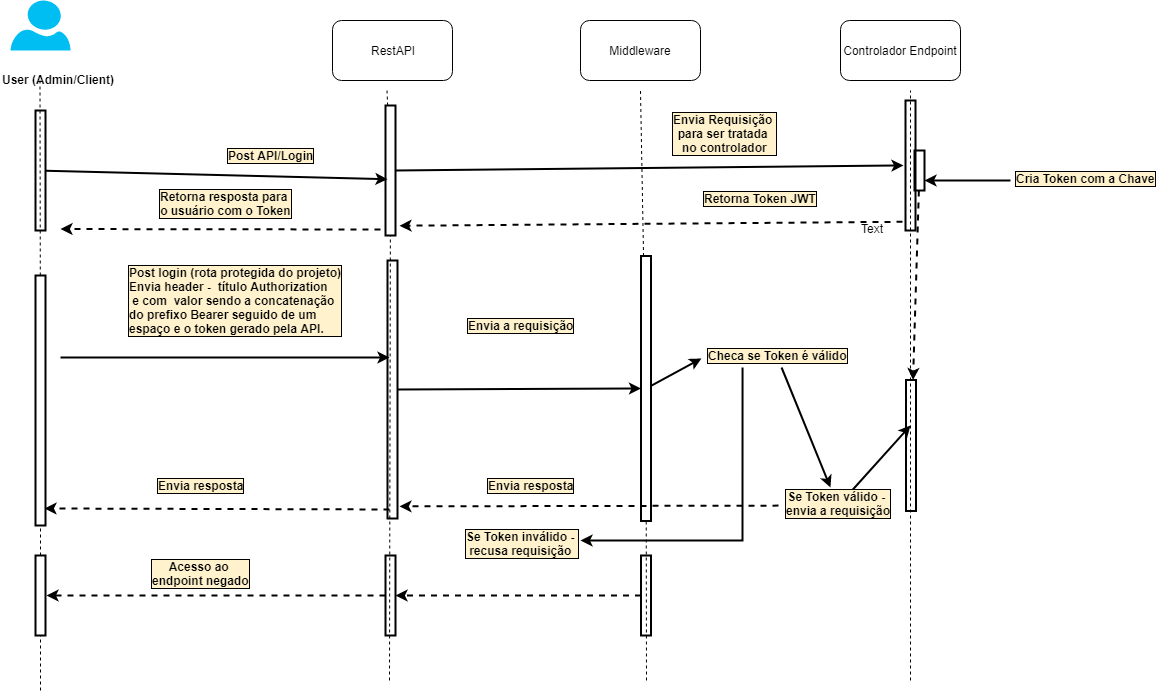

The diagram above was exported from draw.io. Its source (the exported page's mxGraphModel, read from the mxfile embedded in the PNG):
<mxGraphModel dx="1408" dy="697" grid="1" gridSize="10" guides="1" tooltips="1" connect="1" arrows="1" fold="1" page="1" pageScale="1" pageWidth="827" pageHeight="1169" math="0" shadow="0">
  <root>
    <mxCell id="0" />
    <mxCell id="1" parent="0" />
    <mxCell id="vBwoH_WcQkdv_TVlJ-Q6-43" value="" style="rounded=0;whiteSpace=wrap;html=1;shadow=0;labelBackgroundColor=#ffffff;strokeColor=#000000;fillColor=none;rotation=90;strokeWidth=2;" vertex="1" parent="1">
      <mxGeometry x="563" y="493" width="265" height="10" as="geometry" />
    </mxCell>
    <mxCell id="vBwoH_WcQkdv_TVlJ-Q6-1" value="" style="verticalLabelPosition=bottom;html=1;verticalAlign=top;align=center;strokeColor=none;fillColor=#00BEF2;shape=mxgraph.azure.user;" vertex="1" parent="1">
      <mxGeometry x="60" y="110" width="60" height="50" as="geometry" />
    </mxCell>
    <mxCell id="vBwoH_WcQkdv_TVlJ-Q6-2" value="RestAPI" style="rounded=1;whiteSpace=wrap;html=1;" vertex="1" parent="1">
      <mxGeometry x="382" y="130" width="120" height="60" as="geometry" />
    </mxCell>
    <mxCell id="vBwoH_WcQkdv_TVlJ-Q6-3" value="Middleware" style="rounded=1;whiteSpace=wrap;html=1;" vertex="1" parent="1">
      <mxGeometry x="630" y="130" width="120" height="60" as="geometry" />
    </mxCell>
    <mxCell id="vBwoH_WcQkdv_TVlJ-Q6-4" value="Controlador Endpoint" style="rounded=1;whiteSpace=wrap;html=1;" vertex="1" parent="1">
      <mxGeometry x="890" y="130" width="120" height="60" as="geometry" />
    </mxCell>
    <mxCell id="vBwoH_WcQkdv_TVlJ-Q6-11" value="" style="endArrow=none;dashed=1;html=1;" edge="1" parent="1" source="vBwoH_WcQkdv_TVlJ-Q6-65">
      <mxGeometry width="50" height="50" relative="1" as="geometry">
        <mxPoint x="90" y="800" as="sourcePoint" />
        <mxPoint x="89.5" y="190" as="targetPoint" />
      </mxGeometry>
    </mxCell>
    <mxCell id="vBwoH_WcQkdv_TVlJ-Q6-12" value="" style="endArrow=none;dashed=1;html=1;" edge="1" parent="1" source="vBwoH_WcQkdv_TVlJ-Q6-41">
      <mxGeometry width="50" height="50" relative="1" as="geometry">
        <mxPoint x="437" y="630" as="sourcePoint" />
        <mxPoint x="436.5" y="200" as="targetPoint" />
      </mxGeometry>
    </mxCell>
    <mxCell id="vBwoH_WcQkdv_TVlJ-Q6-13" value="" style="endArrow=none;dashed=1;html=1;" edge="1" parent="1" source="vBwoH_WcQkdv_TVlJ-Q6-43">
      <mxGeometry width="50" height="50" relative="1" as="geometry">
        <mxPoint x="689.5" y="630" as="sourcePoint" />
        <mxPoint x="690" y="200" as="targetPoint" />
      </mxGeometry>
    </mxCell>
    <mxCell id="vBwoH_WcQkdv_TVlJ-Q6-14" value="" style="endArrow=none;dashed=1;html=1;" edge="1" parent="1">
      <mxGeometry width="50" height="50" relative="1" as="geometry">
        <mxPoint x="960" y="790" as="sourcePoint" />
        <mxPoint x="960" y="200" as="targetPoint" />
      </mxGeometry>
    </mxCell>
    <mxCell id="vBwoH_WcQkdv_TVlJ-Q6-15" value="&lt;b&gt;User (Admin/Client)&lt;/b&gt;" style="text;html=1;resizable=0;points=[];autosize=1;align=left;verticalAlign=top;spacingTop=-4;" vertex="1" parent="1">
      <mxGeometry x="50" y="180" width="130" height="20" as="geometry" />
    </mxCell>
    <mxCell id="vBwoH_WcQkdv_TVlJ-Q6-64" style="edgeStyle=none;rounded=0;orthogonalLoop=1;jettySize=auto;html=1;entryX=0.75;entryY=0;entryDx=0;entryDy=0;strokeColor=#000000;strokeWidth=2;" edge="1" parent="1" source="vBwoH_WcQkdv_TVlJ-Q6-26" target="vBwoH_WcQkdv_TVlJ-Q6-48">
      <mxGeometry relative="1" as="geometry" />
    </mxCell>
    <mxCell id="vBwoH_WcQkdv_TVlJ-Q6-26" value="&lt;b&gt;Cria Token com a Chave&lt;/b&gt;" style="text;html=1;resizable=0;points=[];autosize=1;align=center;verticalAlign=middle;spacingTop=-4;labelBackgroundColor=#FFF2CC;labelBorderColor=#000000;strokeColor=none;dashed=1;shadow=0;" vertex="1" parent="1">
      <mxGeometry x="1060" y="280" width="150" height="20" as="geometry" />
    </mxCell>
    <mxCell id="vBwoH_WcQkdv_TVlJ-Q6-27" value="&lt;b&gt;Retorna Token JWT&lt;/b&gt;" style="text;html=1;resizable=0;points=[];autosize=1;align=center;verticalAlign=middle;spacingTop=-4;labelBackgroundColor=#FFF2CC;labelBorderColor=#000000;strokeColor=none;dashed=1;shadow=0;" vertex="1" parent="1">
      <mxGeometry x="745" y="300" width="130" height="20" as="geometry" />
    </mxCell>
    <mxCell id="vBwoH_WcQkdv_TVlJ-Q6-28" value="&lt;b&gt;Retorna resposta para &lt;br&gt;o usuário com o Token&lt;/b&gt;" style="text;html=1;resizable=0;points=[];autosize=1;align=center;verticalAlign=middle;spacingTop=-4;labelBackgroundColor=#FFF2CC;labelBorderColor=#000000;strokeColor=none;dashed=1;shadow=0;" vertex="1" parent="1">
      <mxGeometry x="200" y="300" width="150" height="30" as="geometry" />
    </mxCell>
    <mxCell id="vBwoH_WcQkdv_TVlJ-Q6-29" value="&lt;div style=&quot;text-align: justify&quot;&gt;&lt;b&gt;Post login (rota protegida do projeto)&lt;/b&gt;&lt;/div&gt;&lt;b&gt;&lt;div style=&quot;text-align: justify&quot;&gt;&lt;b&gt;Envia header -&amp;nbsp; título Authorization&lt;/b&gt;&lt;/div&gt;&lt;div style=&quot;text-align: justify&quot;&gt;&lt;b&gt;&amp;nbsp;e&amp;nbsp;&lt;/b&gt;&lt;b&gt;com&amp;nbsp;&amp;nbsp;&lt;/b&gt;&lt;b&gt;valor sendo a&amp;nbsp;&lt;/b&gt;&lt;b&gt;concatenação&amp;nbsp;&lt;/b&gt;&lt;/div&gt;&lt;div style=&quot;text-align: justify&quot;&gt;&lt;b&gt;do prefixo&lt;/b&gt;&lt;b&gt;&amp;nbsp;Bearer&amp;nbsp;&lt;/b&gt;&lt;b&gt;seguido de um&amp;nbsp;&lt;/b&gt;&lt;/div&gt;&lt;div style=&quot;text-align: justify&quot;&gt;&lt;b&gt;espaço e o token gerado pela API.&lt;/b&gt;&lt;/div&gt;&lt;/b&gt;" style="text;html=1;resizable=0;points=[];autosize=1;align=center;verticalAlign=middle;spacingTop=-4;labelBackgroundColor=#FFF2CC;labelBorderColor=#000000;strokeColor=none;dashed=1;shadow=0;" vertex="1" parent="1">
      <mxGeometry x="170" y="377" width="230" height="70" as="geometry" />
    </mxCell>
    <mxCell id="vBwoH_WcQkdv_TVlJ-Q6-30" value="&lt;b&gt;Envia a requisição&lt;/b&gt;" style="text;html=1;resizable=0;points=[];autosize=1;align=center;verticalAlign=middle;spacingTop=-4;labelBackgroundColor=#FFF2CC;labelBorderColor=#000000;strokeColor=none;dashed=1;shadow=0;" vertex="1" parent="1">
      <mxGeometry x="510" y="427" width="120" height="20" as="geometry" />
    </mxCell>
    <mxCell id="vBwoH_WcQkdv_TVlJ-Q6-80" style="edgeStyle=none;rounded=0;orthogonalLoop=1;jettySize=auto;html=1;entryX=0.433;entryY=-0.1;entryDx=0;entryDy=0;entryPerimeter=0;strokeColor=#000000;strokeWidth=2;" edge="1" parent="1" source="vBwoH_WcQkdv_TVlJ-Q6-31" target="vBwoH_WcQkdv_TVlJ-Q6-32">
      <mxGeometry relative="1" as="geometry" />
    </mxCell>
    <mxCell id="vBwoH_WcQkdv_TVlJ-Q6-96" style="edgeStyle=none;rounded=0;orthogonalLoop=1;jettySize=auto;html=1;strokeColor=#000000;strokeWidth=2;exitX=0.267;exitY=1;exitDx=0;exitDy=0;exitPerimeter=0;" edge="1" parent="1" source="vBwoH_WcQkdv_TVlJ-Q6-31">
      <mxGeometry relative="1" as="geometry">
        <mxPoint x="630" y="650" as="targetPoint" />
        <Array as="points">
          <mxPoint x="792" y="650" />
        </Array>
      </mxGeometry>
    </mxCell>
    <mxCell id="vBwoH_WcQkdv_TVlJ-Q6-31" value="&lt;b&gt;Checa se Token é válido&lt;/b&gt;" style="text;html=1;resizable=0;points=[];autosize=1;align=center;verticalAlign=middle;spacingTop=-4;labelBackgroundColor=#FFF2CC;labelBorderColor=#000000;strokeColor=none;dashed=1;shadow=0;" vertex="1" parent="1">
      <mxGeometry x="752" y="457" width="150" height="20" as="geometry" />
    </mxCell>
    <mxCell id="vBwoH_WcQkdv_TVlJ-Q6-81" style="edgeStyle=none;rounded=0;orthogonalLoop=1;jettySize=auto;html=1;entryX=0.347;entryY=0.55;entryDx=0;entryDy=0;entryPerimeter=0;strokeColor=#000000;strokeWidth=2;" edge="1" parent="1" source="vBwoH_WcQkdv_TVlJ-Q6-32" target="vBwoH_WcQkdv_TVlJ-Q6-77">
      <mxGeometry relative="1" as="geometry" />
    </mxCell>
    <mxCell id="vBwoH_WcQkdv_TVlJ-Q6-86" style="edgeStyle=none;rounded=0;orthogonalLoop=1;jettySize=auto;html=1;entryX=0.953;entryY=-0.2;entryDx=0;entryDy=0;entryPerimeter=0;dashed=1;strokeColor=#000000;strokeWidth=2;" edge="1" parent="1" source="vBwoH_WcQkdv_TVlJ-Q6-32" target="vBwoH_WcQkdv_TVlJ-Q6-66">
      <mxGeometry relative="1" as="geometry" />
    </mxCell>
    <mxCell id="vBwoH_WcQkdv_TVlJ-Q6-32" value="&lt;b&gt;Se Token válido - &lt;br&gt;envia a requisição&lt;/b&gt;" style="text;html=1;resizable=0;points=[];autosize=1;align=center;verticalAlign=middle;spacingTop=-4;labelBackgroundColor=#FFF2CC;labelBorderColor=#000000;strokeColor=none;dashed=1;shadow=0;" vertex="1" parent="1">
      <mxGeometry x="828" y="600" width="120" height="30" as="geometry" />
    </mxCell>
    <mxCell id="vBwoH_WcQkdv_TVlJ-Q6-33" value="&lt;b&gt;Envia resposta&lt;/b&gt;" style="text;html=1;resizable=0;points=[];autosize=1;align=center;verticalAlign=middle;spacingTop=-4;labelBackgroundColor=#FFF2CC;labelBorderColor=#000000;strokeColor=none;dashed=1;shadow=0;" vertex="1" parent="1">
      <mxGeometry x="530" y="587" width="100" height="20" as="geometry" />
    </mxCell>
    <mxCell id="vBwoH_WcQkdv_TVlJ-Q6-34" value="&lt;b&gt;Se Token inválido - &lt;br&gt;recusa requisição&amp;nbsp;&lt;/b&gt;" style="text;html=1;resizable=0;points=[];autosize=1;align=center;verticalAlign=middle;spacingTop=-4;labelBackgroundColor=#FFF2CC;labelBorderColor=#000000;strokeColor=none;dashed=1;shadow=0;" vertex="1" parent="1">
      <mxGeometry x="510" y="640" width="120" height="30" as="geometry" />
    </mxCell>
    <mxCell id="vBwoH_WcQkdv_TVlJ-Q6-35" value="&lt;b&gt;Acesso ao &lt;br&gt;endpoint negado&lt;/b&gt;" style="text;html=1;resizable=0;points=[];autosize=1;align=center;verticalAlign=middle;spacingTop=-4;labelBackgroundColor=#FFF2CC;labelBorderColor=#000000;strokeColor=none;dashed=1;shadow=0;" vertex="1" parent="1">
      <mxGeometry x="195" y="670" width="110" height="30" as="geometry" />
    </mxCell>
    <mxCell id="vBwoH_WcQkdv_TVlJ-Q6-58" style="edgeStyle=none;rounded=0;orthogonalLoop=1;jettySize=auto;html=1;strokeColor=#000000;strokeWidth=2;entryX=0.567;entryY=0.8;entryDx=0;entryDy=0;entryPerimeter=0;" edge="1" parent="1" source="vBwoH_WcQkdv_TVlJ-Q6-39" target="vBwoH_WcQkdv_TVlJ-Q6-41">
      <mxGeometry relative="1" as="geometry">
        <mxPoint x="430" y="250" as="targetPoint" />
      </mxGeometry>
    </mxCell>
    <mxCell id="vBwoH_WcQkdv_TVlJ-Q6-39" value="" style="rounded=0;whiteSpace=wrap;html=1;shadow=0;labelBackgroundColor=#ffffff;strokeColor=#000000;fillColor=none;rotation=90;strokeWidth=2;" vertex="1" parent="1">
      <mxGeometry x="30" y="275" width="120" height="10" as="geometry" />
    </mxCell>
    <mxCell id="vBwoH_WcQkdv_TVlJ-Q6-61" style="edgeStyle=none;rounded=0;orthogonalLoop=1;jettySize=auto;html=1;strokeColor=#000000;strokeWidth=2;" edge="1" parent="1" source="vBwoH_WcQkdv_TVlJ-Q6-41">
      <mxGeometry relative="1" as="geometry">
        <mxPoint x="953" y="275" as="targetPoint" />
      </mxGeometry>
    </mxCell>
    <mxCell id="vBwoH_WcQkdv_TVlJ-Q6-41" value="" style="rounded=0;whiteSpace=wrap;html=1;shadow=0;labelBackgroundColor=#ffffff;strokeColor=#000000;fillColor=none;rotation=90;strokeWidth=2;" vertex="1" parent="1">
      <mxGeometry x="375" y="275" width="130" height="10" as="geometry" />
    </mxCell>
    <mxCell id="vBwoH_WcQkdv_TVlJ-Q6-42" value="" style="endArrow=none;dashed=1;html=1;" edge="1" parent="1" target="vBwoH_WcQkdv_TVlJ-Q6-41">
      <mxGeometry width="50" height="50" relative="1" as="geometry">
        <mxPoint x="439" y="790" as="sourcePoint" />
        <mxPoint x="436.5" y="200" as="targetPoint" />
      </mxGeometry>
    </mxCell>
    <mxCell id="vBwoH_WcQkdv_TVlJ-Q6-45" value="Text" style="text;html=1;resizable=0;points=[];autosize=1;align=left;verticalAlign=top;spacingTop=-4;" vertex="1" parent="1">
      <mxGeometry x="909" y="329" width="40" height="20" as="geometry" />
    </mxCell>
    <mxCell id="vBwoH_WcQkdv_TVlJ-Q6-79" style="edgeStyle=none;rounded=0;orthogonalLoop=1;jettySize=auto;html=1;entryX=-0.007;entryY=0.55;entryDx=0;entryDy=0;entryPerimeter=0;strokeColor=#000000;strokeWidth=2;" edge="1" parent="1" source="vBwoH_WcQkdv_TVlJ-Q6-43" target="vBwoH_WcQkdv_TVlJ-Q6-31">
      <mxGeometry relative="1" as="geometry" />
    </mxCell>
    <mxCell id="vBwoH_WcQkdv_TVlJ-Q6-46" value="" style="endArrow=none;dashed=1;html=1;" edge="1" parent="1" target="vBwoH_WcQkdv_TVlJ-Q6-43">
      <mxGeometry width="50" height="50" relative="1" as="geometry">
        <mxPoint x="696" y="790" as="sourcePoint" />
        <mxPoint x="689" y="200" as="targetPoint" />
      </mxGeometry>
    </mxCell>
    <mxCell id="vBwoH_WcQkdv_TVlJ-Q6-47" value="" style="rounded=0;whiteSpace=wrap;html=1;shadow=0;labelBackgroundColor=#ffffff;strokeColor=#000000;fillColor=none;rotation=90;strokeWidth=2;" vertex="1" parent="1">
      <mxGeometry x="895" y="270" width="130" height="10" as="geometry" />
    </mxCell>
    <mxCell id="vBwoH_WcQkdv_TVlJ-Q6-23" value="&lt;b&gt;Envia Requisição &lt;br&gt;para ser tratada&amp;nbsp;&lt;br&gt;no controlador&lt;/b&gt;" style="text;html=1;resizable=0;points=[];autosize=1;align=center;verticalAlign=middle;spacingTop=-4;labelBackgroundColor=#FFF2CC;labelBorderColor=#000000;strokeColor=none;dashed=1;shadow=0;" vertex="1" parent="1">
      <mxGeometry x="717" y="225" width="110" height="40" as="geometry" />
    </mxCell>
    <mxCell id="vBwoH_WcQkdv_TVlJ-Q6-74" style="edgeStyle=none;rounded=0;orthogonalLoop=1;jettySize=auto;html=1;entryX=0.925;entryY=-0.4;entryDx=0;entryDy=0;entryPerimeter=0;strokeColor=#000000;strokeWidth=2;exitX=0.933;exitY=1.3;exitDx=0;exitDy=0;exitPerimeter=0;dashed=1;" edge="1" parent="1" source="vBwoH_WcQkdv_TVlJ-Q6-47" target="vBwoH_WcQkdv_TVlJ-Q6-41">
      <mxGeometry relative="1" as="geometry" />
    </mxCell>
    <mxCell id="vBwoH_WcQkdv_TVlJ-Q6-78" value="" style="edgeStyle=none;rounded=0;orthogonalLoop=1;jettySize=auto;html=1;dashed=1;strokeColor=#000000;strokeWidth=2;" edge="1" parent="1" source="vBwoH_WcQkdv_TVlJ-Q6-48" target="vBwoH_WcQkdv_TVlJ-Q6-77">
      <mxGeometry relative="1" as="geometry" />
    </mxCell>
    <mxCell id="vBwoH_WcQkdv_TVlJ-Q6-48" value="" style="rounded=0;whiteSpace=wrap;html=1;shadow=0;labelBackgroundColor=#ffffff;strokeColor=#000000;fillColor=none;rotation=90;strokeWidth=2;" vertex="1" parent="1">
      <mxGeometry x="949" y="275" width="40" height="10" as="geometry" />
    </mxCell>
    <mxCell id="vBwoH_WcQkdv_TVlJ-Q6-77" value="" style="rounded=0;whiteSpace=wrap;html=1;shadow=0;labelBackgroundColor=#ffffff;strokeColor=#000000;fillColor=none;rotation=90;strokeWidth=2;" vertex="1" parent="1">
      <mxGeometry x="895" y="550" width="131" height="10" as="geometry" />
    </mxCell>
    <mxCell id="vBwoH_WcQkdv_TVlJ-Q6-17" value="&lt;b&gt;Post API/Login&lt;/b&gt;" style="text;html=1;resizable=0;points=[];autosize=1;align=left;verticalAlign=top;spacingTop=-4;labelBackgroundColor=#FFF2CC;labelBorderColor=#000000;" vertex="1" parent="1">
      <mxGeometry x="275" y="255" width="100" height="20" as="geometry" />
    </mxCell>
    <mxCell id="vBwoH_WcQkdv_TVlJ-Q6-62" style="edgeStyle=none;rounded=0;orthogonalLoop=1;jettySize=auto;html=1;entryX=0.5;entryY=1;entryDx=0;entryDy=0;strokeColor=#000000;strokeWidth=2;" edge="1" parent="1" source="vBwoH_WcQkdv_TVlJ-Q6-47" target="vBwoH_WcQkdv_TVlJ-Q6-47">
      <mxGeometry relative="1" as="geometry" />
    </mxCell>
    <mxCell id="vBwoH_WcQkdv_TVlJ-Q6-71" style="edgeStyle=none;rounded=0;orthogonalLoop=1;jettySize=auto;html=1;entryX=0.376;entryY=0.8;entryDx=0;entryDy=0;entryPerimeter=0;strokeColor=#000000;strokeWidth=2;" edge="1" parent="1" target="vBwoH_WcQkdv_TVlJ-Q6-66">
      <mxGeometry relative="1" as="geometry">
        <mxPoint x="110" y="467" as="sourcePoint" />
      </mxGeometry>
    </mxCell>
    <mxCell id="vBwoH_WcQkdv_TVlJ-Q6-72" style="edgeStyle=none;rounded=0;orthogonalLoop=1;jettySize=auto;html=1;entryX=0.5;entryY=1;entryDx=0;entryDy=0;strokeColor=#000000;strokeWidth=2;" edge="1" parent="1" source="vBwoH_WcQkdv_TVlJ-Q6-66" target="vBwoH_WcQkdv_TVlJ-Q6-43">
      <mxGeometry relative="1" as="geometry" />
    </mxCell>
    <mxCell id="vBwoH_WcQkdv_TVlJ-Q6-87" style="edgeStyle=none;rounded=0;orthogonalLoop=1;jettySize=auto;html=1;entryX=0.932;entryY=0.1;entryDx=0;entryDy=0;entryPerimeter=0;dashed=1;strokeColor=#000000;strokeWidth=2;exitX=0.965;exitY=0.8;exitDx=0;exitDy=0;exitPerimeter=0;" edge="1" parent="1" source="vBwoH_WcQkdv_TVlJ-Q6-66" target="vBwoH_WcQkdv_TVlJ-Q6-65">
      <mxGeometry relative="1" as="geometry" />
    </mxCell>
    <mxCell id="vBwoH_WcQkdv_TVlJ-Q6-66" value="" style="rounded=0;whiteSpace=wrap;html=1;shadow=0;labelBackgroundColor=#ffffff;strokeColor=#000000;fillColor=none;rotation=90;strokeWidth=2;" vertex="1" parent="1">
      <mxGeometry x="313" y="494" width="258" height="10" as="geometry" />
    </mxCell>
    <mxCell id="vBwoH_WcQkdv_TVlJ-Q6-75" style="edgeStyle=none;rounded=0;orthogonalLoop=1;jettySize=auto;html=1;entryX=0.925;entryY=-0.4;entryDx=0;entryDy=0;entryPerimeter=0;strokeColor=#000000;strokeWidth=2;dashed=1;" edge="1" parent="1">
      <mxGeometry relative="1" as="geometry">
        <mxPoint x="430" y="339" as="sourcePoint" />
        <mxPoint x="110" y="338.53999999999996" as="targetPoint" />
      </mxGeometry>
    </mxCell>
    <mxCell id="vBwoH_WcQkdv_TVlJ-Q6-76" value="&lt;b&gt;Envia resposta&lt;/b&gt;" style="text;html=1;resizable=0;points=[];autosize=1;align=center;verticalAlign=middle;spacingTop=-4;labelBackgroundColor=#FFF2CC;labelBorderColor=#000000;strokeColor=none;dashed=1;shadow=0;" vertex="1" parent="1">
      <mxGeometry x="200" y="587" width="100" height="20" as="geometry" />
    </mxCell>
    <mxCell id="vBwoH_WcQkdv_TVlJ-Q6-98" style="edgeStyle=none;rounded=0;orthogonalLoop=1;jettySize=auto;html=1;entryX=0.5;entryY=0;entryDx=0;entryDy=0;strokeColor=#000000;strokeWidth=2;dashed=1;" edge="1" parent="1" source="vBwoH_WcQkdv_TVlJ-Q6-89" target="vBwoH_WcQkdv_TVlJ-Q6-90">
      <mxGeometry relative="1" as="geometry" />
    </mxCell>
    <mxCell id="vBwoH_WcQkdv_TVlJ-Q6-89" value="" style="rounded=0;whiteSpace=wrap;html=1;shadow=0;labelBackgroundColor=#ffffff;strokeColor=#000000;fillColor=none;rotation=90;strokeWidth=2;" vertex="1" parent="1">
      <mxGeometry x="655.5" y="700" width="80" height="10" as="geometry" />
    </mxCell>
    <mxCell id="vBwoH_WcQkdv_TVlJ-Q6-65" value="" style="rounded=0;whiteSpace=wrap;html=1;shadow=0;labelBackgroundColor=#ffffff;strokeColor=#000000;fillColor=none;rotation=90;strokeWidth=2;" vertex="1" parent="1">
      <mxGeometry x="-35" y="505" width="250" height="10" as="geometry" />
    </mxCell>
    <mxCell id="vBwoH_WcQkdv_TVlJ-Q6-93" value="" style="endArrow=none;dashed=1;html=1;" edge="1" parent="1" source="vBwoH_WcQkdv_TVlJ-Q6-91" target="vBwoH_WcQkdv_TVlJ-Q6-65">
      <mxGeometry width="50" height="50" relative="1" as="geometry">
        <mxPoint x="90" y="800" as="sourcePoint" />
        <mxPoint x="89.5" y="190" as="targetPoint" />
      </mxGeometry>
    </mxCell>
    <mxCell id="vBwoH_WcQkdv_TVlJ-Q6-91" value="" style="rounded=0;whiteSpace=wrap;html=1;shadow=0;labelBackgroundColor=#ffffff;strokeColor=#000000;fillColor=none;rotation=90;strokeWidth=2;" vertex="1" parent="1">
      <mxGeometry x="50" y="700" width="80" height="10" as="geometry" />
    </mxCell>
    <mxCell id="vBwoH_WcQkdv_TVlJ-Q6-94" value="" style="endArrow=none;dashed=1;html=1;" edge="1" parent="1" target="vBwoH_WcQkdv_TVlJ-Q6-91">
      <mxGeometry width="50" height="50" relative="1" as="geometry">
        <mxPoint x="90" y="800" as="sourcePoint" />
        <mxPoint x="90" y="635" as="targetPoint" />
      </mxGeometry>
    </mxCell>
    <mxCell id="vBwoH_WcQkdv_TVlJ-Q6-99" style="edgeStyle=none;rounded=0;orthogonalLoop=1;jettySize=auto;html=1;dashed=1;strokeColor=#000000;strokeWidth=2;" edge="1" parent="1" source="vBwoH_WcQkdv_TVlJ-Q6-90">
      <mxGeometry relative="1" as="geometry">
        <mxPoint x="110" y="719" as="targetPoint" />
      </mxGeometry>
    </mxCell>
    <mxCell id="vBwoH_WcQkdv_TVlJ-Q6-90" value="" style="rounded=0;whiteSpace=wrap;html=1;shadow=0;labelBackgroundColor=#ffffff;strokeColor=#000000;fillColor=none;rotation=90;strokeWidth=2;" vertex="1" parent="1">
      <mxGeometry x="400" y="700" width="80" height="10" as="geometry" />
    </mxCell>
  </root>
</mxGraphModel>